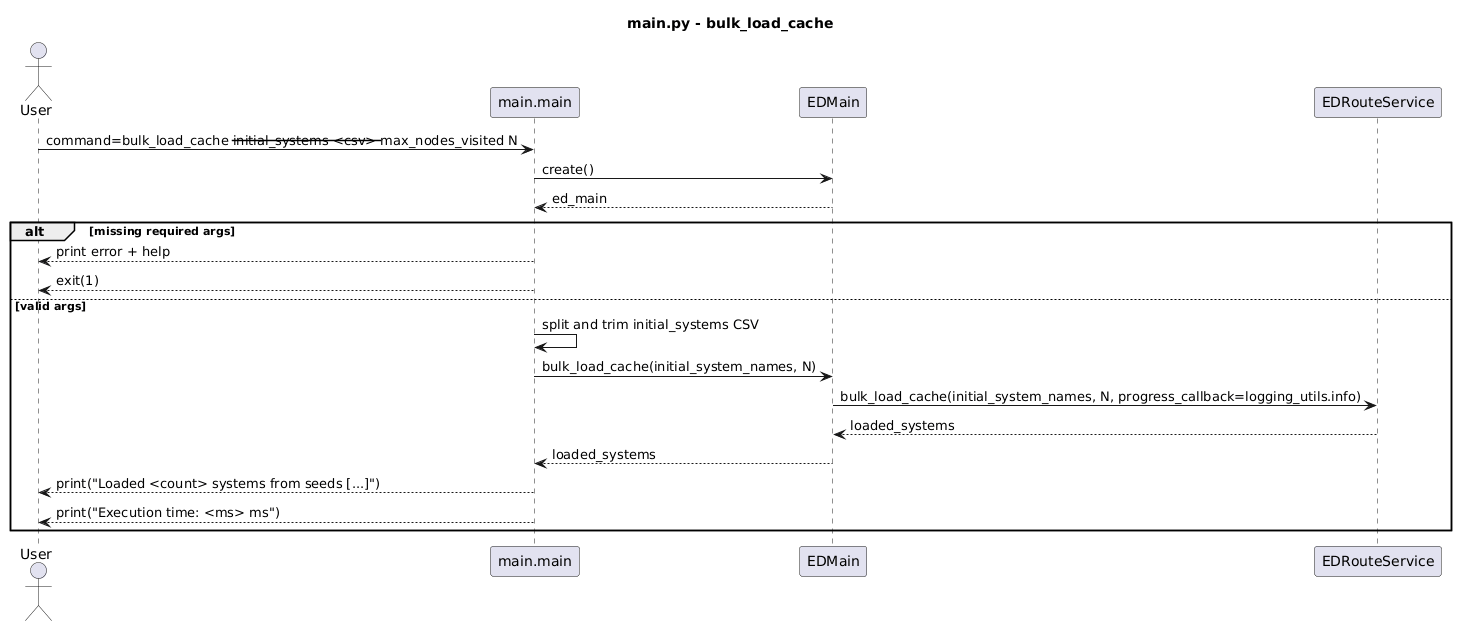

The diagram above was rendered by PlantUML. Its source (embedded in the PNG):
@startuml
title main.py - bulk_load_cache

actor User
participant "main.main" as Main
participant "EDMain" as EDMain
participant "EDRouteService" as Route

User -> Main : command=bulk_load_cache --initial_systems <csv> --max_nodes_visited N
Main -> EDMain : create()
EDMain --> Main : ed_main

alt missing required args
  Main --> User : print error + help
  Main --> User : exit(1)
else valid args
  Main -> Main : split and trim initial_systems CSV
  Main -> EDMain : bulk_load_cache(initial_system_names, N)
  EDMain -> Route : bulk_load_cache(initial_system_names, N, progress_callback=logging_utils.info)
  Route --> EDMain : loaded_systems
  EDMain --> Main : loaded_systems
  Main --> User : print("Loaded <count> systems from seeds [...]")
  Main --> User : print("Execution time: <ms> ms")
end
@enduml